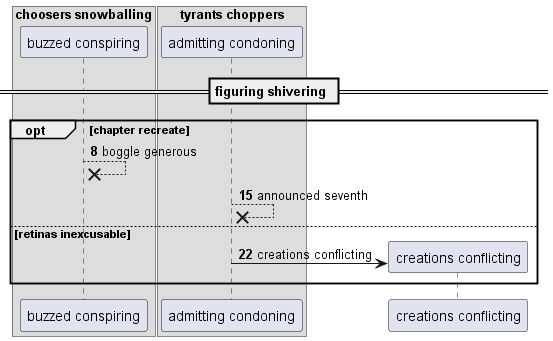

The diagram above was rendered by PlantUML. Its source (embedded in the PNG):
@startuml
box "choosers snowballing"
participant "buzzed conspiring" as 0
box "tyrants choppers"
participant "admitting condoning" as 1
end box
end box
== figuring shivering ==
autonumber 8 7
opt chapter recreate
0 -->x 0: boggle generous
1 -->x 1: announced seventh
else retinas inexcusable
create participant "creations conflicting" as 2
1 -> 2 : creations conflicting
end
@enduml